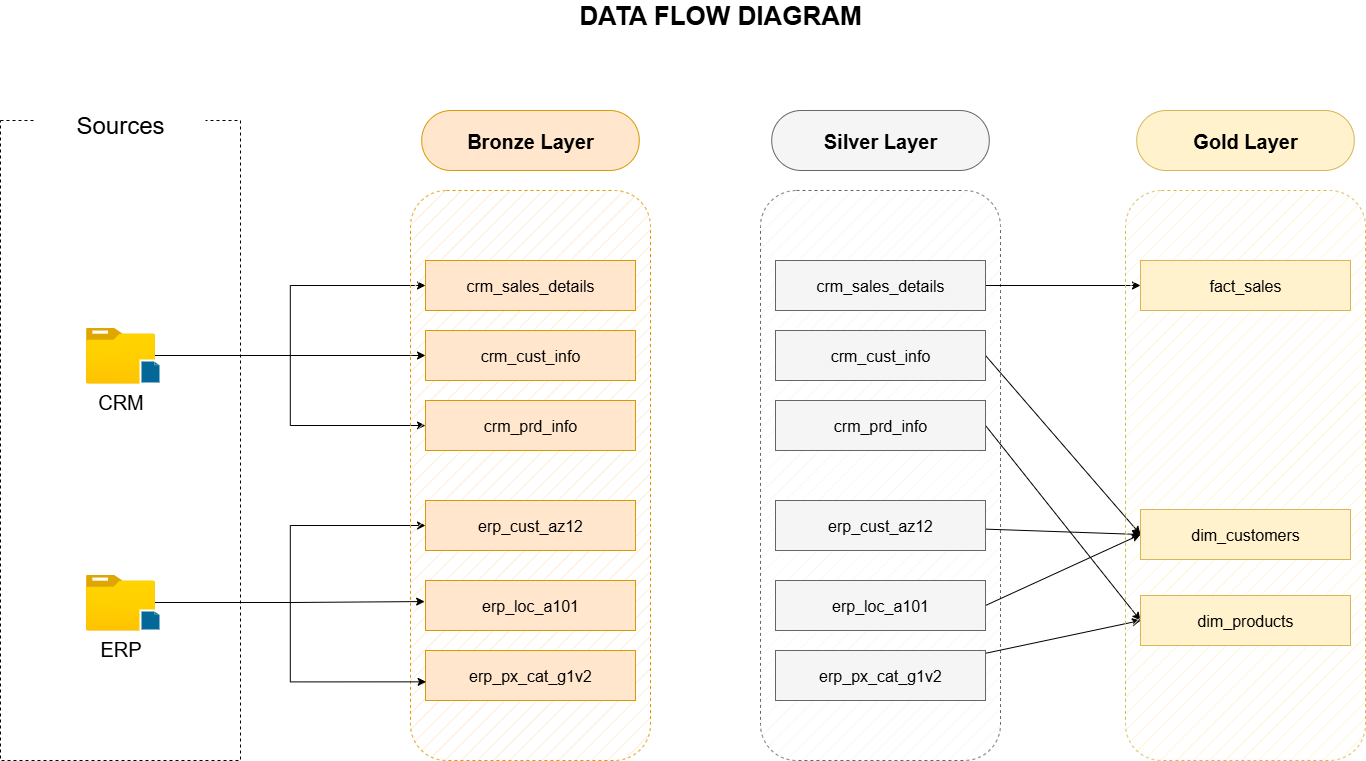

The diagram above was exported from draw.io. Its source (the exported page's mxGraphModel, read from the mxfile embedded in the PNG):
<mxGraphModel dx="1572" dy="1128" grid="1" gridSize="10" guides="1" tooltips="1" connect="1" arrows="1" fold="1" page="1" pageScale="1" pageWidth="850" pageHeight="1100" math="0" shadow="0">
  <root>
    <mxCell id="0" />
    <mxCell id="1" parent="0" />
    <mxCell id="J_ZCXyVTyy2oYlV0rxDN-1" value="" style="rounded=0;whiteSpace=wrap;html=1;strokeColor=default;dashed=1;fillColor=none;strokeWidth=1;" vertex="1" parent="1">
      <mxGeometry x="150" y="160" width="240" height="640" as="geometry" />
    </mxCell>
    <mxCell id="J_ZCXyVTyy2oYlV0rxDN-2" value="&lt;b&gt;&lt;font style=&quot;font-size: 26px;&quot;&gt;DATA FLOW DIAGRAM&lt;/font&gt;&lt;/b&gt;" style="text;html=1;align=center;verticalAlign=middle;whiteSpace=wrap;rounded=0;" vertex="1" parent="1">
      <mxGeometry x="700" y="40" width="340" height="30" as="geometry" />
    </mxCell>
    <mxCell id="J_ZCXyVTyy2oYlV0rxDN-3" value="&lt;font style=&quot;font-size: 24px;&quot;&gt;Sources&lt;/font&gt;" style="rounded=0;whiteSpace=wrap;html=1;strokeColor=none;" vertex="1" parent="1">
      <mxGeometry x="185" y="140" width="170" height="50" as="geometry" />
    </mxCell>
    <mxCell id="J_ZCXyVTyy2oYlV0rxDN-18" style="edgeStyle=orthogonalEdgeStyle;rounded=0;orthogonalLoop=1;jettySize=auto;html=1;" edge="1" parent="1" source="J_ZCXyVTyy2oYlV0rxDN-4" target="J_ZCXyVTyy2oYlV0rxDN-13">
      <mxGeometry relative="1" as="geometry" />
    </mxCell>
    <mxCell id="J_ZCXyVTyy2oYlV0rxDN-19" style="edgeStyle=orthogonalEdgeStyle;rounded=0;orthogonalLoop=1;jettySize=auto;html=1;entryX=0;entryY=0.5;entryDx=0;entryDy=0;" edge="1" parent="1" source="J_ZCXyVTyy2oYlV0rxDN-4" target="J_ZCXyVTyy2oYlV0rxDN-12">
      <mxGeometry relative="1" as="geometry" />
    </mxCell>
    <mxCell id="J_ZCXyVTyy2oYlV0rxDN-20" style="edgeStyle=orthogonalEdgeStyle;rounded=0;orthogonalLoop=1;jettySize=auto;html=1;entryX=0;entryY=0.5;entryDx=0;entryDy=0;" edge="1" parent="1" source="J_ZCXyVTyy2oYlV0rxDN-4" target="J_ZCXyVTyy2oYlV0rxDN-14">
      <mxGeometry relative="1" as="geometry" />
    </mxCell>
    <mxCell id="J_ZCXyVTyy2oYlV0rxDN-4" value="&lt;font style=&quot;font-size: 20px;&quot;&gt;CRM&lt;/font&gt;" style="image;aspect=fixed;html=1;points=[];align=center;fontSize=12;image=img/lib/azure2/general/Folder_Blank.svg;" vertex="1" parent="1">
      <mxGeometry x="235.5" y="367" width="69" height="56.00000000000001" as="geometry" />
    </mxCell>
    <mxCell id="J_ZCXyVTyy2oYlV0rxDN-26" style="edgeStyle=orthogonalEdgeStyle;rounded=0;orthogonalLoop=1;jettySize=auto;html=1;entryX=0;entryY=0.5;entryDx=0;entryDy=0;" edge="1" parent="1" source="J_ZCXyVTyy2oYlV0rxDN-7" target="J_ZCXyVTyy2oYlV0rxDN-21">
      <mxGeometry relative="1" as="geometry" />
    </mxCell>
    <mxCell id="J_ZCXyVTyy2oYlV0rxDN-7" value="&lt;span style=&quot;font-size: 20px;&quot;&gt;ERP&lt;/span&gt;" style="image;aspect=fixed;html=1;points=[];align=center;fontSize=12;image=img/lib/azure2/general/Folder_Blank.svg;" vertex="1" parent="1">
      <mxGeometry x="235.5" y="614" width="69" height="56.00000000000001" as="geometry" />
    </mxCell>
    <mxCell id="J_ZCXyVTyy2oYlV0rxDN-10" value="" style="rounded=1;whiteSpace=wrap;html=1;dashed=1;fillColor=#ffe6cc;strokeColor=#d79b00;fillStyle=hatch;glass=0;" vertex="1" parent="1">
      <mxGeometry x="560" y="230" width="240" height="570" as="geometry" />
    </mxCell>
    <mxCell id="J_ZCXyVTyy2oYlV0rxDN-11" value="&lt;font style=&quot;font-size: 20px; color: rgb(0, 0, 0);&quot;&gt;&lt;b&gt;Bronze Layer&lt;/b&gt;&lt;/font&gt;" style="rounded=1;whiteSpace=wrap;html=1;arcSize=49;fillColor=#ffe6cc;strokeColor=#d79b00;" vertex="1" parent="1">
      <mxGeometry x="571.25" y="150" width="217.5" height="60" as="geometry" />
    </mxCell>
    <mxCell id="J_ZCXyVTyy2oYlV0rxDN-12" value="&lt;font style=&quot;font-size: 16px;&quot; color=&quot;#000000&quot;&gt;crm_sales_details&lt;/font&gt;" style="rounded=0;whiteSpace=wrap;html=1;arcSize=49;fillColor=#ffe6cc;strokeColor=#d79b00;glass=0;" vertex="1" parent="1">
      <mxGeometry x="575" y="300" width="210" height="50" as="geometry" />
    </mxCell>
    <mxCell id="J_ZCXyVTyy2oYlV0rxDN-13" value="&lt;font style=&quot;font-size: 16px;&quot; color=&quot;#000000&quot;&gt;crm_cust_info&lt;/font&gt;" style="rounded=0;whiteSpace=wrap;html=1;arcSize=49;fillColor=#ffe6cc;strokeColor=#d79b00;glass=0;" vertex="1" parent="1">
      <mxGeometry x="575" y="370" width="210" height="50" as="geometry" />
    </mxCell>
    <mxCell id="J_ZCXyVTyy2oYlV0rxDN-14" value="&lt;font style=&quot;font-size: 16px;&quot; color=&quot;#000000&quot;&gt;crm_prd_info&lt;/font&gt;" style="rounded=0;whiteSpace=wrap;html=1;arcSize=49;fillColor=#ffe6cc;strokeColor=#d79b00;glass=0;" vertex="1" parent="1">
      <mxGeometry x="575" y="440" width="210" height="50" as="geometry" />
    </mxCell>
    <mxCell id="J_ZCXyVTyy2oYlV0rxDN-21" value="&lt;font style=&quot;font-size: 16px;&quot; color=&quot;#000000&quot;&gt;erp_cust_az12&lt;/font&gt;" style="rounded=0;whiteSpace=wrap;html=1;arcSize=49;fillColor=#ffe6cc;strokeColor=#d79b00;glass=0;" vertex="1" parent="1">
      <mxGeometry x="575" y="540" width="210" height="50" as="geometry" />
    </mxCell>
    <mxCell id="J_ZCXyVTyy2oYlV0rxDN-22" value="&lt;font style=&quot;font-size: 16px;&quot; color=&quot;#000000&quot;&gt;erp_loc_a101&lt;/font&gt;" style="rounded=0;whiteSpace=wrap;html=1;arcSize=49;fillColor=#ffe6cc;strokeColor=#d79b00;glass=0;" vertex="1" parent="1">
      <mxGeometry x="575" y="620" width="210" height="50" as="geometry" />
    </mxCell>
    <mxCell id="J_ZCXyVTyy2oYlV0rxDN-23" value="&lt;font style=&quot;font-size: 16px;&quot; color=&quot;#000000&quot;&gt;erp_px_cat_g1v2&lt;/font&gt;" style="rounded=0;whiteSpace=wrap;html=1;arcSize=49;fillColor=#ffe6cc;strokeColor=#d79b00;glass=0;" vertex="1" parent="1">
      <mxGeometry x="575" y="690" width="210" height="50" as="geometry" />
    </mxCell>
    <mxCell id="J_ZCXyVTyy2oYlV0rxDN-25" style="edgeStyle=orthogonalEdgeStyle;rounded=0;orthogonalLoop=1;jettySize=auto;html=1;entryX=-0.004;entryY=0.421;entryDx=0;entryDy=0;entryPerimeter=0;" edge="1" parent="1" source="J_ZCXyVTyy2oYlV0rxDN-7" target="J_ZCXyVTyy2oYlV0rxDN-22">
      <mxGeometry relative="1" as="geometry" />
    </mxCell>
    <mxCell id="J_ZCXyVTyy2oYlV0rxDN-27" style="edgeStyle=orthogonalEdgeStyle;rounded=0;orthogonalLoop=1;jettySize=auto;html=1;entryX=0.003;entryY=0.627;entryDx=0;entryDy=0;entryPerimeter=0;" edge="1" parent="1" source="J_ZCXyVTyy2oYlV0rxDN-7" target="J_ZCXyVTyy2oYlV0rxDN-23">
      <mxGeometry relative="1" as="geometry" />
    </mxCell>
    <mxCell id="J_ZCXyVTyy2oYlV0rxDN-28" value="" style="shape=mxgraph.cisco.misc.page_icon;html=1;pointerEvents=1;dashed=0;fillColor=#036897;strokeColor=#ffffff;strokeWidth=2;verticalLabelPosition=bottom;verticalAlign=top;align=center;outlineConnect=0;" vertex="1" parent="1">
      <mxGeometry x="290" y="400" width="20" height="23" as="geometry" />
    </mxCell>
    <mxCell id="J_ZCXyVTyy2oYlV0rxDN-30" value="" style="shape=mxgraph.cisco.misc.page_icon;html=1;pointerEvents=1;dashed=0;fillColor=#036897;strokeColor=#ffffff;strokeWidth=2;verticalLabelPosition=bottom;verticalAlign=top;align=center;outlineConnect=0;" vertex="1" parent="1">
      <mxGeometry x="290" y="650" width="20" height="20" as="geometry" />
    </mxCell>
    <mxCell id="J_ZCXyVTyy2oYlV0rxDN-31" value="" style="rounded=1;whiteSpace=wrap;html=1;dashed=1;fillColor=#f5f5f5;strokeColor=#666666;fillStyle=hatch;glass=0;fontColor=#333333;" vertex="1" parent="1">
      <mxGeometry x="910" y="230" width="240" height="570" as="geometry" />
    </mxCell>
    <mxCell id="J_ZCXyVTyy2oYlV0rxDN-32" value="&lt;font style=&quot;font-size: 20px; color: rgb(0, 0, 0);&quot;&gt;&lt;b&gt;Silver Layer&lt;/b&gt;&lt;/font&gt;" style="rounded=1;whiteSpace=wrap;html=1;arcSize=49;fillColor=#f5f5f5;strokeColor=#666666;fontColor=#333333;" vertex="1" parent="1">
      <mxGeometry x="921.25" y="150" width="217.5" height="60" as="geometry" />
    </mxCell>
    <mxCell id="J_ZCXyVTyy2oYlV0rxDN-55" style="rounded=0;orthogonalLoop=1;jettySize=auto;html=1;entryX=0;entryY=0.5;entryDx=0;entryDy=0;" edge="1" parent="1" source="J_ZCXyVTyy2oYlV0rxDN-33" target="J_ZCXyVTyy2oYlV0rxDN-50">
      <mxGeometry relative="1" as="geometry" />
    </mxCell>
    <mxCell id="J_ZCXyVTyy2oYlV0rxDN-33" value="&lt;font style=&quot;font-size: 16px;&quot; color=&quot;#000000&quot;&gt;crm_sales_details&lt;/font&gt;" style="rounded=0;whiteSpace=wrap;html=1;arcSize=49;fillColor=#f5f5f5;strokeColor=#666666;glass=0;fontColor=#333333;" vertex="1" parent="1">
      <mxGeometry x="925" y="300" width="210" height="50" as="geometry" />
    </mxCell>
    <mxCell id="J_ZCXyVTyy2oYlV0rxDN-56" style="rounded=0;orthogonalLoop=1;jettySize=auto;html=1;entryX=0;entryY=0.5;entryDx=0;entryDy=0;exitX=1;exitY=0.5;exitDx=0;exitDy=0;" edge="1" parent="1" source="J_ZCXyVTyy2oYlV0rxDN-34" target="J_ZCXyVTyy2oYlV0rxDN-52">
      <mxGeometry relative="1" as="geometry" />
    </mxCell>
    <mxCell id="J_ZCXyVTyy2oYlV0rxDN-34" value="&lt;font style=&quot;font-size: 16px;&quot; color=&quot;#000000&quot;&gt;crm_cust_info&lt;/font&gt;" style="rounded=0;whiteSpace=wrap;html=1;arcSize=49;fillColor=#f5f5f5;strokeColor=#666666;glass=0;fontColor=#333333;" vertex="1" parent="1">
      <mxGeometry x="925" y="370" width="210" height="50" as="geometry" />
    </mxCell>
    <mxCell id="J_ZCXyVTyy2oYlV0rxDN-57" style="rounded=0;orthogonalLoop=1;jettySize=auto;html=1;entryX=0;entryY=0.5;entryDx=0;entryDy=0;exitX=1;exitY=0.5;exitDx=0;exitDy=0;" edge="1" parent="1" source="J_ZCXyVTyy2oYlV0rxDN-35" target="J_ZCXyVTyy2oYlV0rxDN-53">
      <mxGeometry relative="1" as="geometry" />
    </mxCell>
    <mxCell id="J_ZCXyVTyy2oYlV0rxDN-35" value="&lt;font style=&quot;font-size: 16px;&quot; color=&quot;#000000&quot;&gt;crm_prd_info&lt;/font&gt;" style="rounded=0;whiteSpace=wrap;html=1;arcSize=49;fillColor=#f5f5f5;strokeColor=#666666;glass=0;fontColor=#333333;" vertex="1" parent="1">
      <mxGeometry x="925" y="440" width="210" height="50" as="geometry" />
    </mxCell>
    <mxCell id="J_ZCXyVTyy2oYlV0rxDN-58" style="rounded=0;orthogonalLoop=1;jettySize=auto;html=1;entryX=0;entryY=0.5;entryDx=0;entryDy=0;" edge="1" parent="1" source="J_ZCXyVTyy2oYlV0rxDN-36" target="J_ZCXyVTyy2oYlV0rxDN-52">
      <mxGeometry relative="1" as="geometry" />
    </mxCell>
    <mxCell id="J_ZCXyVTyy2oYlV0rxDN-36" value="&lt;font style=&quot;font-size: 16px;&quot; color=&quot;#000000&quot;&gt;erp_cust_az12&lt;/font&gt;" style="rounded=0;whiteSpace=wrap;html=1;arcSize=49;fillColor=#f5f5f5;strokeColor=#666666;glass=0;fontColor=#333333;" vertex="1" parent="1">
      <mxGeometry x="925" y="540" width="210" height="50" as="geometry" />
    </mxCell>
    <mxCell id="J_ZCXyVTyy2oYlV0rxDN-59" style="rounded=0;orthogonalLoop=1;jettySize=auto;html=1;entryX=0;entryY=0.5;entryDx=0;entryDy=0;exitX=1;exitY=0.5;exitDx=0;exitDy=0;" edge="1" parent="1" source="J_ZCXyVTyy2oYlV0rxDN-37" target="J_ZCXyVTyy2oYlV0rxDN-52">
      <mxGeometry relative="1" as="geometry" />
    </mxCell>
    <mxCell id="J_ZCXyVTyy2oYlV0rxDN-37" value="&lt;font style=&quot;font-size: 16px;&quot; color=&quot;#000000&quot;&gt;erp_loc_a101&lt;/font&gt;" style="rounded=0;whiteSpace=wrap;html=1;arcSize=49;fillColor=#f5f5f5;strokeColor=#666666;glass=0;fontColor=#333333;" vertex="1" parent="1">
      <mxGeometry x="925" y="620" width="210" height="50" as="geometry" />
    </mxCell>
    <mxCell id="J_ZCXyVTyy2oYlV0rxDN-60" style="rounded=0;orthogonalLoop=1;jettySize=auto;html=1;entryX=0;entryY=0.5;entryDx=0;entryDy=0;" edge="1" parent="1" source="J_ZCXyVTyy2oYlV0rxDN-38" target="J_ZCXyVTyy2oYlV0rxDN-53">
      <mxGeometry relative="1" as="geometry" />
    </mxCell>
    <mxCell id="J_ZCXyVTyy2oYlV0rxDN-38" value="&lt;font style=&quot;font-size: 16px;&quot; color=&quot;#000000&quot;&gt;erp_px_cat_g1v2&lt;/font&gt;" style="rounded=0;whiteSpace=wrap;html=1;arcSize=49;fillColor=#f5f5f5;strokeColor=#666666;glass=0;fontColor=#333333;" vertex="1" parent="1">
      <mxGeometry x="925" y="690" width="210" height="50" as="geometry" />
    </mxCell>
    <mxCell id="J_ZCXyVTyy2oYlV0rxDN-47" value="" style="rounded=1;whiteSpace=wrap;html=1;dashed=1;fillColor=#fff2cc;strokeColor=#d6b656;fillStyle=hatch;glass=0;" vertex="1" parent="1">
      <mxGeometry x="1275" y="230" width="240" height="570" as="geometry" />
    </mxCell>
    <mxCell id="J_ZCXyVTyy2oYlV0rxDN-48" value="&lt;font style=&quot;font-size: 20px; color: rgb(0, 0, 0);&quot;&gt;&lt;b&gt;Gold Layer&lt;/b&gt;&lt;/font&gt;" style="rounded=1;whiteSpace=wrap;html=1;arcSize=49;fillColor=#fff2cc;strokeColor=#d6b656;" vertex="1" parent="1">
      <mxGeometry x="1286.25" y="150" width="217.5" height="60" as="geometry" />
    </mxCell>
    <mxCell id="J_ZCXyVTyy2oYlV0rxDN-50" value="&lt;font style=&quot;font-size: 16px;&quot; color=&quot;#000000&quot;&gt;fact_sales&lt;/font&gt;" style="rounded=0;whiteSpace=wrap;html=1;arcSize=49;fillColor=#fff2cc;strokeColor=#d6b656;glass=0;" vertex="1" parent="1">
      <mxGeometry x="1290" y="300" width="210" height="50" as="geometry" />
    </mxCell>
    <mxCell id="J_ZCXyVTyy2oYlV0rxDN-52" value="&lt;font style=&quot;font-size: 16px;&quot; color=&quot;#000000&quot;&gt;dim_customers&lt;/font&gt;" style="rounded=0;whiteSpace=wrap;html=1;arcSize=49;fillColor=#fff2cc;strokeColor=#d6b656;glass=0;" vertex="1" parent="1">
      <mxGeometry x="1290" y="549" width="210" height="50" as="geometry" />
    </mxCell>
    <mxCell id="J_ZCXyVTyy2oYlV0rxDN-53" value="&lt;font style=&quot;font-size: 16px;&quot; color=&quot;#000000&quot;&gt;dim_products&lt;/font&gt;" style="rounded=0;whiteSpace=wrap;html=1;arcSize=49;fillColor=#fff2cc;strokeColor=#d6b656;glass=0;" vertex="1" parent="1">
      <mxGeometry x="1290" y="635" width="210" height="50" as="geometry" />
    </mxCell>
  </root>
</mxGraphModel>